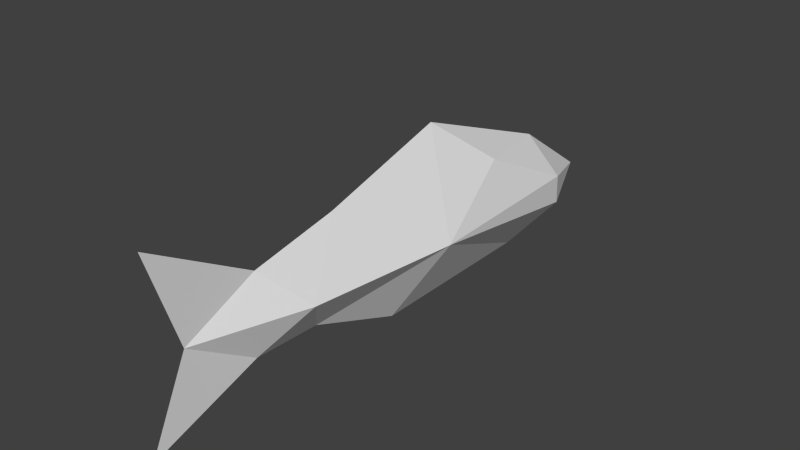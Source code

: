 # Source: fish.blend  (saved by Blender 2.68.0; exported with 4.5.12 LTS)
import bpy
from mathutils import Matrix  # noqa: F401  (used for matrix-valued properties, if any)

bpy.ops.wm.read_factory_settings(use_empty=True)
scene = bpy.context.scene
scene.name = 'Scene'

# ---- collections
col_collection_1 = bpy.data.collections.new('Collection 1'); scene.collection.children.link(col_collection_1)

# ---- world
world_world = bpy.data.worlds.new('World'); scene.world = world_world
world_world.color = (0.05088, 0.05088, 0.05088)
world_world.use_sun_shadow = False
world_world.sun_shadow_jitter_overblur = 0.0
world_world.cycles.sampling_method = 'MANUAL'
world_world.cycles.sample_map_resolution = 256

# ---- meshes
me_cube_002 = bpy.data.meshes.new('Cube.002')
me_cube_002.from_pydata([(-0.2872, 2.686, 0.5967), (-0.2872, 2.246, -1.046), (-0.2872, 3.948, -0.2888), (0.4946, 1.263, 0.7761), (-0.2872, 0.3172, 1.515), (0.7857, 2.737, -0.3826), (0.8676, 2.657, 0.08137), (-0.2872, -1.589, 0.9518), (-0.2872, -0.4785, -1.063), (0.9342, 0.01442, 0.02584), (-0.2872, -1.939, -0.5029), (-0.2872, -2.946, -0.4703), (0.4763, -2.307, 0.08016), (-0.2872, -2.895, 0.6899), (-0.2836, -4.433, 1.575), (-0.2872, -3.986, 0.1886), (-0.2836, -4.566, -1.038), (-1.051, -2.307, 0.08016), (-1.509, 0.01442, 0.02584), (-1.442, 2.657, 0.08137), (-1.36, 2.737, -0.3826), (-1.069, 1.263, 0.7761)], [], [(5, 1, 2), (3, 0, 4), (6, 5, 2), (5, 9, 1), (6, 3, 9), (10, 9, 12), (16, 11, 15), (13, 14, 15), (6, 0, 3), (0, 6, 2), (5, 6, 9), (9, 3, 4), (1, 9, 8), (10, 8, 9), (10, 12, 11), (12, 13, 15), (9, 4, 7), (9, 7, 12), (12, 7, 13), (12, 15, 11), (17, 7, 13), (10, 17, 11), (10, 18, 17), (1, 18, 8), (0, 19, 2), (20, 19, 18), (18, 4, 7), (17, 13, 15), (17, 15, 11), (10, 8, 18), (19, 21, 18), (19, 20, 2), (19, 0, 21), (21, 0, 4), (18, 21, 4), (20, 18, 1), (20, 1, 2), (18, 7, 17)])
me_cube_002.use_remesh_preserve_volume = False
me_cube_002.use_remesh_preserve_attributes = False
me_cube_002.use_mirror_vertex_groups = False
me_cube_002.update()

# ---- objects
ob_cube = bpy.data.objects.new('Cube', me_cube_002)

# ---- transforms, parenting, visibility, modifiers, constraints
ob_cube.location = (0.1374, 0.0, 0.0)
ob_cube.scale = (0.4833, 1.0, 1.0)
ob_cube.lineart.crease_threshold = 0.0

# ---- collection membership
col_collection_1.objects.link(ob_cube)

# ---- scene / render settings (as saved in the file)
scene.frame_start = 1; scene.frame_end = 250; scene.frame_set(1)
scene.render.engine = 'BLENDER_EEVEE_NEXT'
scene.render.resolution_percentage = 50
scene.render.dither_intensity = 0.0
scene.cycles.use_denoising = False
scene.cycles.samples = 10
scene.cycles.sampling_pattern = 'TABULATED_SOBOL'
scene.cycles.light_sampling_threshold = 0.0
scene.cycles.use_adaptive_sampling = False
scene.cycles.use_light_tree = False
scene.cycles.blur_glossy = 0.0
scene.cycles.volume_bounces = 1
scene.cycles.pixel_filter_type = 'GAUSSIAN'
scene.cycles.sample_clamp_indirect = 0.0
scene.view_settings.view_transform = 'Standard'
bpy.context.view_layer.update()

# ---- added for rendering (the .blend has no active camera and no usable light): camera, sun
cam_auto = bpy.data.cameras.new('AutoCamera')
cam_auto.lens = 50.0
cam_auto.sensor_width = 36.0
cam_auto.clip_end = 1000.0
ob_auto_camera = bpy.data.objects.new('AutoCamera', cam_auto)
scene.collection.objects.link(ob_auto_camera)
ob_auto_camera.location = (8.31746, -10.2913, 6.9111)
ob_auto_camera.rotation_euler = (1.09748, -7.21219e-08, 0.694738)
scene.camera = ob_auto_camera
light_auto_sun = bpy.data.lights.new('AutoSun', 'SUN')
light_auto_sun.energy = 3.0
light_auto_sun.angle = 0.0523599
ob_auto_sun = bpy.data.objects.new('AutoSun', light_auto_sun)
scene.collection.objects.link(ob_auto_sun)
ob_auto_sun.rotation_euler = (0.872665, 0.174533, 0.523599)
bpy.context.view_layer.update()
